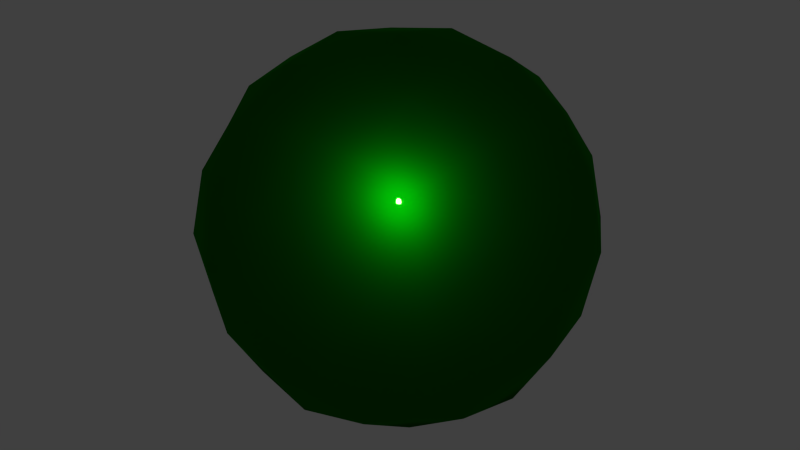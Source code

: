 # Source: 40-metallic-paint.blend  (saved by Blender 2.74.0; exported with 4.5.12 LTS)
import bpy
from mathutils import Matrix  # noqa: F401  (used for matrix-valued properties, if any)

bpy.ops.wm.read_factory_settings(use_empty=True)
scene = bpy.context.scene
scene.name = 'Scene'

# ---- collections
col_collection_1 = bpy.data.collections.new('Collection 1'); scene.collection.children.link(col_collection_1)

# ---- materials (node trees are filled in below, after node groups)
mat_simplemetallicpaint = bpy.data.materials.new('SimpleMetallicPaint')
mat_simplemetallicpaint.alpha_threshold = 0.0
mat_simplemetallicpaint.diffuse_color = (1.0, 0.0, 0.0, 1.0)
mat_simplemetallicpaint.roughness = 0.5
mat_simplemetallicpaint.line_color = (0.0, 0.0, 0.0, 1.0)

# ---- node groups
ng_simplemetallicpaint = bpy.data.node_groups.new('SimpleMetallicPaint', 'ShaderNodeTree')
_s = ng_simplemetallicpaint.interface.new_socket(name='Shader', in_out='OUTPUT', socket_type='NodeSocketShader')
_s = ng_simplemetallicpaint.interface.new_socket(name='Color', in_out='INPUT', socket_type='NodeSocketColor')
_s.default_value = (0.8, 0.8, 0.8, 1.0)
_s = ng_simplemetallicpaint.interface.new_socket(name='Color', in_out='INPUT', socket_type='NodeSocketColor')
_s.default_value = (0.8, 0.8, 0.8, 1.0)
_s = ng_simplemetallicpaint.interface.new_socket(name='Color', in_out='INPUT', socket_type='NodeSocketColor')
_s.default_value = (0.8, 0.8, 0.8, 1.0)
_N = ng_simplemetallicpaint.nodes; _L = ng_simplemetallicpaint.links
n0 = _N.new('ShaderNodeBsdfAnisotropic'); n0.name = 'Glossy BSDF'; n0.location = (-126, -391)
n0.distribution = 'GGX'
n0.inputs[1].default_value = 0.4472
n1 = _N.new('ShaderNodeBsdfDiffuse'); n1.name = 'Diffuse BSDF'; n1.location = (-126, -542)
n1.inputs[0].default_value = (0.0, 0.0, 0.0, 1.0)
n2 = _N.new('NodeGroupInput'); n2.name = 'Group Input'; n2.location = (-646, -299)
n3 = _N.new('ShaderNodeMixShader'); n3.name = 'Mix Shader.001'; n3.location = (117, -451)
n4 = _N.new('NodeGroupOutput'); n4.name = 'Group Output'; n4.location = (646, -315)
n5 = _N.new('ShaderNodeTexNoise'); n5.name = 'Noise Texture'; n5.location = (-619, 2)
n5.inputs[2].default_value = 1000.0
n6 = _N.new('ShaderNodeInvert'); n6.name = 'Invert'; n6.location = (-76, 9)
n7 = _N.new('ShaderNodeTexNoise'); n7.name = 'Noise Texture.001'; n7.location = (-616, 340)
n7.inputs[2].default_value = 1e+04
n8 = _N.new('ShaderNodeInvert'); n8.name = 'Invert.001'; n8.location = (-73, 347)
n9 = _N.new('ShaderNodeBsdfAnisotropic'); n9.name = 'Anisotropic BSDF'; n9.location = (-126, -156)
n9.distribution = 'GGX'
n9.inputs[1].default_value = 0.0
n9.inputs[2].default_value = 0.01
n10 = _N.new('ShaderNodeMixShader'); n10.name = 'Mix Shader'; n10.location = (353, -310)
n11 = _N.new('ShaderNodeRGBCurve'); n11.name = 'RGB Curves'; n11.location = (-376, 204)
_c = n11.mapping.curves[3]
while len(_c.points) > 2: _c.points.remove(_c.points[-1])
_c.points[0].location = (0.0, 0.0); _c.points[0].handle_type = 'AUTO'
_c.points[1].location = (0.59545, 0.0); _c.points[1].handle_type = 'AUTO'
_p = _c.points.new(0.80455, 1.0); _p.handle_type = 'AUTO'
_p = _c.points.new(1.0, 1.0); _p.handle_type = 'AUTO'
n11.mapping.update()
n12 = _N.new('ShaderNodeRGBCurve'); n12.name = 'RGB Curves.001'; n12.location = (-373, 542)
_c = n12.mapping.curves[3]
while len(_c.points) > 2: _c.points.remove(_c.points[-1])
_c.points[0].location = (0.0, 0.0); _c.points[0].handle_type = 'AUTO'
_c.points[1].location = (0.59091, 0.0); _c.points[1].handle_type = 'AUTO'
_p = _c.points.new(0.80455, 1.0); _p.handle_type = 'AUTO'
_p = _c.points.new(1.0, 1.0); _p.handle_type = 'AUTO'
n12.mapping.update()
n13 = _N.new('ShaderNodeMix'); n13.name = 'Mix.001'; n13.location = (129, 227)
n13.data_type = 'RGBA'
n13.inputs[0].default_value = 0.3
_L.new(n1.outputs[0], n3.inputs[2])
_L.new(n2.outputs[1], n0.inputs[0])
_L.new(n11.outputs[0], n6.inputs[1])
_L.new(n5.outputs[0], n11.inputs[1])
_L.new(n3.outputs[0], n10.inputs[2])
_L.new(n10.outputs[0], n4.inputs[0])
_L.new(n12.outputs[0], n8.inputs[1])
_L.new(n7.outputs[0], n12.inputs[1])
_L.new(n6.outputs[0], n13.inputs[7])
_L.new(n2.outputs[0], n9.inputs[0])
_L.new(n13.outputs[2], n10.inputs[0])
_L.new(n9.outputs[0], n10.inputs[1])
_L.new(n8.outputs[0], n13.inputs[6])
_L.new(n0.outputs[0], n3.inputs[1])
n4.is_active_output = True

# ---- material node trees
mat_simplemetallicpaint.use_nodes = True; mat_simplemetallicpaint.node_tree.nodes.clear()
_N = mat_simplemetallicpaint.node_tree.nodes; _L = mat_simplemetallicpaint.node_tree.links
n0 = _N.new('ShaderNodeOutputMaterial'); n0.name = 'Material Output'; n0.location = (122, -2)
n1 = _N.new('ShaderNodeGroup'); n1.name = 'Group'; n1.location = (-122, 2)
n1.node_tree = ng_simplemetallicpaint
n1.inputs[0].default_value = (0.3855, 0.9551, 0.1182, 1.0)
n1.inputs[1].default_value = (0.0, 0.1845, 0.0005733, 1.0)
n1.inputs[2].default_value = (0.0, 0.04955, 0.0002386, 1.0)
_L.new(n1.outputs[0], n0.inputs[0])
n0.is_active_output = True

# ---- world
world_world = bpy.data.worlds.new('World'); scene.world = world_world
world_world.color = (0.05088, 0.05088, 0.05088)
world_world.use_sun_shadow = False
world_world.sun_shadow_jitter_overblur = 0.0
world_world.cycles.sampling_method = 'MANUAL'
world_world.cycles.sample_map_resolution = 256

# ---- meshes
me_test = bpy.data.meshes.new('Test')
me_test.from_pydata([(4.54e-08, 1.118e-07, -0.8785), (0.3507, 3.725e-08, -0.8194), (-2.235e-08, -0.3507, -0.8194), (-0.3507, 1.639e-07, -0.8194), (1.043e-07, 0.3507, -0.8194), (0.3264, 0.3264, -0.7639), (0.3264, -0.3264, -0.7639), (-0.3264, -0.3264, -0.7639), (-0.3264, 0.3264, -0.7639), (-1.136e-07, -1.648e-07, 0.8785), (0.0, 0.3507, 0.8194), (-0.3507, -4.47e-08, 0.8194), (-2.235e-07, -0.3507, 0.8194), (0.3507, -2.682e-07, 0.8194), (0.3264, 0.3264, 0.7639), (-0.3264, 0.3264, 0.7639), (-0.3264, -0.3264, 0.7639), (0.3264, -0.3264, 0.7639), (0.8785, -2.608e-07, 0.0), (0.8194, 0.3507, 0.0), (0.8194, -3.129e-07, 0.3507), (0.8194, -0.3507, 0.0), (0.8194, -1.714e-07, -0.3507), (0.7639, 0.3264, -0.3264), (0.7639, 0.3264, 0.3264), (0.7639, -0.3264, 0.3264), (0.7639, -0.3264, -0.3264), (-2.608e-07, -0.8785, 0.0), (0.3507, -0.8194, 0.0), (-3.055e-07, -0.8194, 0.3507), (-0.3507, -0.8194, 0.0), (-1.937e-07, -0.8194, -0.3507), (0.3264, -0.7639, -0.3264), (0.3264, -0.7639, 0.3264), (-0.3264, -0.7639, 0.3264), (-0.3264, -0.7639, -0.3264), (-0.8785, 1.849e-07, 0.0), (-0.8194, -0.3507, 0.0), (-0.8194, 1.341e-07, 0.3507), (-0.8194, 0.3507, 0.0), (-0.8194, 1.937e-07, -0.3507), (-0.7639, -0.3264, -0.3264), (-0.7639, -0.3264, 0.3264), (-0.7639, 0.3264, 0.3264), (-0.7639, 0.3264, -0.3264), (1.963e-07, 0.8785, 0.0), (0.3507, 0.8194, 0.0), (1.788e-07, 0.8194, -0.3507), (-0.3507, 0.8194, 0.0), (1.714e-07, 0.8194, 0.3507), (0.3264, 0.7639, 0.3264), (0.3264, 0.7639, -0.3264), (-0.3264, 0.7639, -0.3264), (-0.3264, 0.7639, 0.3264), (0.599, 0.3021, -0.599), (0.6432, -6.333e-08, -0.6432), (0.599, -0.3021, -0.599), (0.3021, 0.599, -0.599), (1.462e-07, 0.6432, -0.6432), (-0.3021, 0.599, -0.599), (0.599, 0.599, -0.3021), (0.6432, 0.6432, 0.0), (0.599, 0.599, 0.3021), (0.3021, -0.599, -0.599), (-9.872e-08, -0.6432, -0.6432), (-0.3021, -0.599, -0.599), (0.599, -0.599, -0.3021), (0.6432, -0.6432, 0.0), (0.599, -0.599, 0.3021), (-0.599, -0.3021, -0.599), (-0.6432, 1.9e-07, -0.6432), (-0.599, 0.3021, -0.599), (-0.599, -0.599, -0.3021), (-0.6432, -0.6432, 0.0), (-0.599, -0.599, 0.3021), (-0.599, 0.599, -0.3021), (-0.6432, 0.6432, 0.0), (-0.599, 0.599, 0.3021), (0.599, 0.3021, 0.599), (0.6432, -3.316e-07, 0.6432), (0.599, -0.3021, 0.599), (0.3021, 0.599, 0.599), (1.146e-07, 0.6432, 0.6432), (-0.3021, 0.599, 0.599), (0.3021, -0.599, 0.599), (-2.962e-07, -0.6432, 0.6432), (-0.3021, -0.599, 0.599), (-0.599, -0.3021, 0.599), (-0.6432, 6.333e-08, 0.6432), (-0.599, 0.3021, 0.599), (0.5093, 0.5093, -0.5093), (0.5093, -0.5093, -0.5093), (-0.5093, -0.5093, -0.5093), (-0.5093, 0.5093, -0.5093), (0.5093, 0.5093, 0.5093), (0.5093, -0.5093, 0.5093), (-0.5093, -0.5093, 0.5093), (-0.5093, 0.5093, 0.5093)], [], [(0, 4, 5, 1), (1, 5, 54, 55), (4, 58, 57, 5), (5, 57, 90, 54), (0, 1, 6, 2), (2, 6, 63, 64), (1, 55, 56, 6), (6, 56, 91, 63), (0, 2, 7, 3), (3, 7, 69, 70), (2, 64, 65, 7), (7, 65, 92, 69), (0, 3, 8, 4), (4, 8, 59, 58), (3, 70, 71, 8), (8, 71, 93, 59), (9, 13, 14, 10), (10, 14, 81, 82), (13, 79, 78, 14), (14, 78, 94, 81), (9, 10, 15, 11), (11, 15, 89, 88), (10, 82, 83, 15), (15, 83, 97, 89), (9, 11, 16, 12), (12, 16, 86, 85), (11, 88, 87, 16), (16, 87, 96, 86), (9, 12, 17, 13), (13, 17, 80, 79), (12, 85, 84, 17), (17, 84, 95, 80), (18, 22, 23, 19), (19, 23, 60, 61), (22, 55, 54, 23), (23, 54, 90, 60), (18, 19, 24, 20), (20, 24, 78, 79), (19, 61, 62, 24), (24, 62, 94, 78), (18, 20, 25, 21), (21, 25, 68, 67), (20, 79, 80, 25), (25, 80, 95, 68), (18, 21, 26, 22), (22, 26, 56, 55), (21, 67, 66, 26), (26, 66, 91, 56), (27, 31, 32, 28), (28, 32, 66, 67), (31, 64, 63, 32), (32, 63, 91, 66), (27, 28, 33, 29), (29, 33, 84, 85), (28, 67, 68, 33), (33, 68, 95, 84), (27, 29, 34, 30), (30, 34, 74, 73), (29, 85, 86, 34), (34, 86, 96, 74), (27, 30, 35, 31), (31, 35, 65, 64), (30, 73, 72, 35), (35, 72, 92, 65), (36, 40, 41, 37), (37, 41, 72, 73), (40, 70, 69, 41), (41, 69, 92, 72), (36, 37, 42, 38), (38, 42, 87, 88), (37, 73, 74, 42), (42, 74, 96, 87), (36, 38, 43, 39), (39, 43, 77, 76), (38, 88, 89, 43), (43, 89, 97, 77), (36, 39, 44, 40), (40, 44, 71, 70), (39, 76, 75, 44), (44, 75, 93, 71), (45, 49, 50, 46), (46, 50, 62, 61), (49, 82, 81, 50), (50, 81, 94, 62), (45, 46, 51, 47), (47, 51, 57, 58), (46, 61, 60, 51), (51, 60, 90, 57), (45, 47, 52, 48), (48, 52, 75, 76), (47, 58, 59, 52), (52, 59, 93, 75), (45, 48, 53, 49), (49, 53, 83, 82), (48, 76, 77, 53), (53, 77, 97, 83)])
me_test.polygons.foreach_set('use_smooth', [True] * 96)
me_test.materials.append(mat_simplemetallicpaint)
me_test.use_remesh_preserve_volume = False
me_test.use_remesh_preserve_attributes = False
me_test.use_mirror_vertex_groups = False
me_test.update()

# ---- objects
ob_test = bpy.data.objects.new('Test', me_test)

# ---- transforms, parenting, visibility, modifiers, constraints
ob_test.location = (0.0, 0.0, 0.0)
ob_test.lock_rotations_4d = False
ob_test.empty_display_type = 'ARROWS'
ob_test.lineart.crease_threshold = 0.0

# ---- collection membership
col_collection_1.objects.link(ob_test)

# ---- scene / render settings (as saved in the file)
scene.frame_start = 1; scene.frame_end = 250; scene.frame_set(1)
scene.render.engine = 'CYCLES'
scene.render.resolution_percentage = 50
scene.render.dither_intensity = 0.0
scene.cycles.use_denoising = False
scene.cycles.samples = 10
scene.cycles.sampling_pattern = 'TABULATED_SOBOL'
scene.cycles.light_sampling_threshold = 0.0
scene.cycles.use_adaptive_sampling = False
scene.cycles.use_light_tree = False
scene.cycles.blur_glossy = 0.0
scene.cycles.volume_bounces = 1
scene.cycles.pixel_filter_type = 'GAUSSIAN'
scene.cycles.sample_clamp_indirect = 0.0
scene.view_settings.view_transform = 'Standard'
bpy.context.view_layer.update()

# ---- added for rendering (the .blend has no active camera and no usable light): camera, sun
cam_auto = bpy.data.cameras.new('AutoCamera')
cam_auto.lens = 50.0
cam_auto.sensor_width = 36.0
cam_auto.clip_end = 1000.0
ob_auto_camera = bpy.data.objects.new('AutoCamera', cam_auto)
scene.collection.objects.link(ob_auto_camera)
ob_auto_camera.location = (2.81557, -3.37868, 2.25245)
ob_auto_camera.rotation_euler = (1.09748, -7.21219e-08, 0.694738)
scene.camera = ob_auto_camera
light_auto_sun = bpy.data.lights.new('AutoSun', 'SUN')
light_auto_sun.energy = 3.0
light_auto_sun.angle = 0.0523599
ob_auto_sun = bpy.data.objects.new('AutoSun', light_auto_sun)
scene.collection.objects.link(ob_auto_sun)
ob_auto_sun.rotation_euler = (0.872665, 0.174533, 0.523599)
bpy.context.view_layer.update()
